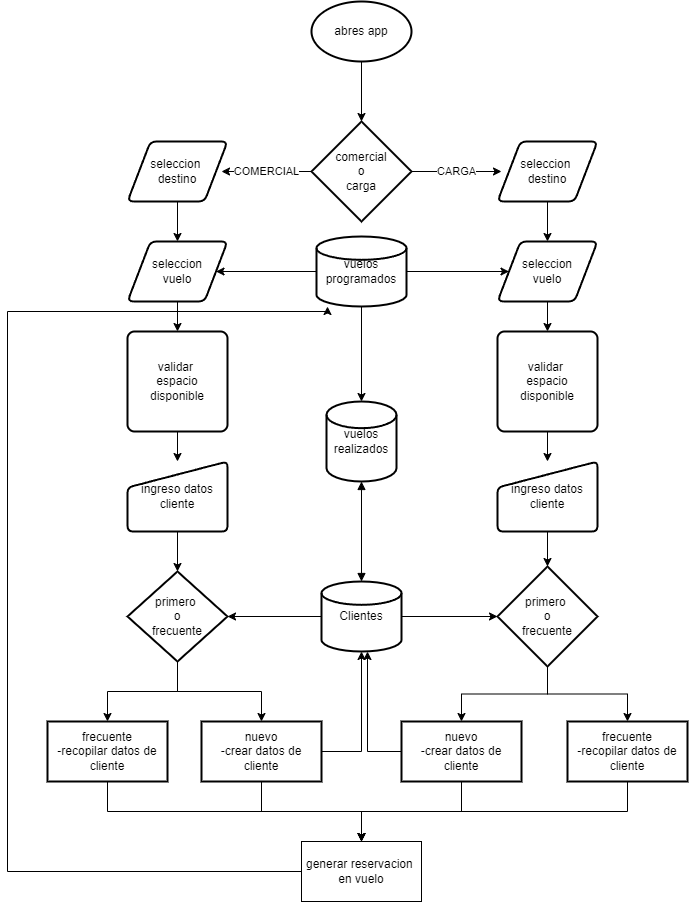

The diagram above was exported from draw.io. Its source (the exported page's mxGraphModel, read from the mxfile embedded in the PNG):
<mxGraphModel dx="1036" dy="614" grid="1" gridSize="10" guides="1" tooltips="1" connect="1" arrows="1" fold="1" page="1" pageScale="1" pageWidth="827" pageHeight="1169" math="0" shadow="0">
  <root>
    <mxCell id="0" />
    <mxCell id="1" parent="0" />
    <mxCell id="R1m_rsAZctLCm46elbd2-5" value="" style="edgeStyle=orthogonalEdgeStyle;rounded=0;orthogonalLoop=1;jettySize=auto;html=1;" parent="1" source="R1m_rsAZctLCm46elbd2-1" target="R1m_rsAZctLCm46elbd2-2" edge="1">
      <mxGeometry relative="1" as="geometry" />
    </mxCell>
    <mxCell id="R1m_rsAZctLCm46elbd2-1" value="abres app" style="strokeWidth=2;html=1;shape=mxgraph.flowchart.start_1;whiteSpace=wrap;" parent="1" vertex="1">
      <mxGeometry x="364" y="30" width="100" height="60" as="geometry" />
    </mxCell>
    <mxCell id="R1m_rsAZctLCm46elbd2-4" value="CARGA" style="edgeStyle=orthogonalEdgeStyle;rounded=0;orthogonalLoop=1;jettySize=auto;html=1;" parent="1" source="R1m_rsAZctLCm46elbd2-2" edge="1">
      <mxGeometry relative="1" as="geometry">
        <mxPoint x="554" y="200" as="targetPoint" />
      </mxGeometry>
    </mxCell>
    <mxCell id="R1m_rsAZctLCm46elbd2-7" value="COMERCIAL" style="edgeStyle=orthogonalEdgeStyle;rounded=0;orthogonalLoop=1;jettySize=auto;html=1;" parent="1" source="R1m_rsAZctLCm46elbd2-2" edge="1">
      <mxGeometry relative="1" as="geometry">
        <mxPoint x="274" y="200" as="targetPoint" />
      </mxGeometry>
    </mxCell>
    <mxCell id="R1m_rsAZctLCm46elbd2-2" value="comercial&lt;br&gt;o&lt;br&gt;carga" style="strokeWidth=2;html=1;shape=mxgraph.flowchart.decision;whiteSpace=wrap;" parent="1" vertex="1">
      <mxGeometry x="364" y="150" width="100" height="100" as="geometry" />
    </mxCell>
    <mxCell id="R1m_rsAZctLCm46elbd2-26" value="" style="edgeStyle=orthogonalEdgeStyle;rounded=0;orthogonalLoop=1;jettySize=auto;html=1;" parent="1" source="R1m_rsAZctLCm46elbd2-8" target="R1m_rsAZctLCm46elbd2-18" edge="1">
      <mxGeometry relative="1" as="geometry" />
    </mxCell>
    <mxCell id="R1m_rsAZctLCm46elbd2-28" value="" style="edgeStyle=orthogonalEdgeStyle;rounded=0;orthogonalLoop=1;jettySize=auto;html=1;" parent="1" source="R1m_rsAZctLCm46elbd2-8" target="R1m_rsAZctLCm46elbd2-19" edge="1">
      <mxGeometry relative="1" as="geometry" />
    </mxCell>
    <mxCell id="R1m_rsAZctLCm46elbd2-55" value="" style="edgeStyle=orthogonalEdgeStyle;rounded=0;orthogonalLoop=1;jettySize=auto;html=1;" parent="1" source="R1m_rsAZctLCm46elbd2-8" target="R1m_rsAZctLCm46elbd2-9" edge="1">
      <mxGeometry relative="1" as="geometry" />
    </mxCell>
    <mxCell id="R1m_rsAZctLCm46elbd2-8" value="vuelos programados" style="strokeWidth=2;html=1;shape=mxgraph.flowchart.database;whiteSpace=wrap;" parent="1" vertex="1">
      <mxGeometry x="369" y="265" width="90" height="70" as="geometry" />
    </mxCell>
    <mxCell id="R1m_rsAZctLCm46elbd2-9" value="vuelos realizados" style="strokeWidth=2;html=1;shape=mxgraph.flowchart.database;whiteSpace=wrap;" parent="1" vertex="1">
      <mxGeometry x="379" y="430" width="70" height="80" as="geometry" />
    </mxCell>
    <mxCell id="R1m_rsAZctLCm46elbd2-40" value="" style="edgeStyle=orthogonalEdgeStyle;rounded=0;orthogonalLoop=1;jettySize=auto;html=1;" parent="1" source="R1m_rsAZctLCm46elbd2-10" target="R1m_rsAZctLCm46elbd2-38" edge="1">
      <mxGeometry relative="1" as="geometry" />
    </mxCell>
    <mxCell id="R1m_rsAZctLCm46elbd2-41" value="" style="edgeStyle=orthogonalEdgeStyle;rounded=0;orthogonalLoop=1;jettySize=auto;html=1;" parent="1" source="R1m_rsAZctLCm46elbd2-10" target="R1m_rsAZctLCm46elbd2-37" edge="1">
      <mxGeometry relative="1" as="geometry" />
    </mxCell>
    <mxCell id="R1m_rsAZctLCm46elbd2-10" value="Clientes" style="strokeWidth=2;html=1;shape=mxgraph.flowchart.database;whiteSpace=wrap;" parent="1" vertex="1">
      <mxGeometry x="374" y="610" width="80" height="70" as="geometry" />
    </mxCell>
    <mxCell id="R1m_rsAZctLCm46elbd2-20" value="" style="edgeStyle=orthogonalEdgeStyle;rounded=0;orthogonalLoop=1;jettySize=auto;html=1;" parent="1" source="R1m_rsAZctLCm46elbd2-16" target="R1m_rsAZctLCm46elbd2-18" edge="1">
      <mxGeometry relative="1" as="geometry" />
    </mxCell>
    <mxCell id="R1m_rsAZctLCm46elbd2-16" value="seleccion&amp;nbsp;&lt;br&gt;destino" style="shape=parallelogram;html=1;strokeWidth=2;perimeter=parallelogramPerimeter;whiteSpace=wrap;rounded=1;arcSize=12;size=0.23;" parent="1" vertex="1">
      <mxGeometry x="180" y="170" width="100" height="60" as="geometry" />
    </mxCell>
    <mxCell id="R1m_rsAZctLCm46elbd2-21" value="" style="edgeStyle=orthogonalEdgeStyle;rounded=0;orthogonalLoop=1;jettySize=auto;html=1;" parent="1" source="R1m_rsAZctLCm46elbd2-17" target="R1m_rsAZctLCm46elbd2-19" edge="1">
      <mxGeometry relative="1" as="geometry" />
    </mxCell>
    <mxCell id="R1m_rsAZctLCm46elbd2-17" value="seleccion&amp;nbsp;&lt;br&gt;destino" style="shape=parallelogram;html=1;strokeWidth=2;perimeter=parallelogramPerimeter;whiteSpace=wrap;rounded=1;arcSize=12;size=0.23;" parent="1" vertex="1">
      <mxGeometry x="550" y="170" width="100" height="60" as="geometry" />
    </mxCell>
    <mxCell id="R1m_rsAZctLCm46elbd2-30" value="" style="edgeStyle=orthogonalEdgeStyle;rounded=0;orthogonalLoop=1;jettySize=auto;html=1;" parent="1" source="R1m_rsAZctLCm46elbd2-18" target="R1m_rsAZctLCm46elbd2-29" edge="1">
      <mxGeometry relative="1" as="geometry" />
    </mxCell>
    <mxCell id="R1m_rsAZctLCm46elbd2-18" value="seleccion&lt;br&gt;vuelo" style="shape=parallelogram;html=1;strokeWidth=2;perimeter=parallelogramPerimeter;whiteSpace=wrap;rounded=1;arcSize=12;size=0.23;" parent="1" vertex="1">
      <mxGeometry x="180" y="270" width="100" height="60" as="geometry" />
    </mxCell>
    <mxCell id="R1m_rsAZctLCm46elbd2-32" value="" style="edgeStyle=orthogonalEdgeStyle;rounded=0;orthogonalLoop=1;jettySize=auto;html=1;" parent="1" source="R1m_rsAZctLCm46elbd2-19" target="R1m_rsAZctLCm46elbd2-31" edge="1">
      <mxGeometry relative="1" as="geometry" />
    </mxCell>
    <mxCell id="R1m_rsAZctLCm46elbd2-19" value="seleccion&lt;br&gt;vuelo" style="shape=parallelogram;html=1;strokeWidth=2;perimeter=parallelogramPerimeter;whiteSpace=wrap;rounded=1;arcSize=12;size=0.23;" parent="1" vertex="1">
      <mxGeometry x="550" y="270" width="100" height="60" as="geometry" />
    </mxCell>
    <mxCell id="R1m_rsAZctLCm46elbd2-25" style="edgeStyle=orthogonalEdgeStyle;rounded=0;orthogonalLoop=1;jettySize=auto;html=1;exitX=0.5;exitY=1;exitDx=0;exitDy=0;exitPerimeter=0;" parent="1" edge="1">
      <mxGeometry relative="1" as="geometry">
        <mxPoint x="725" y="325" as="sourcePoint" />
        <mxPoint x="725" y="325" as="targetPoint" />
      </mxGeometry>
    </mxCell>
    <mxCell id="R1m_rsAZctLCm46elbd2-35" value="" style="edgeStyle=orthogonalEdgeStyle;rounded=0;orthogonalLoop=1;jettySize=auto;html=1;" parent="1" source="R1m_rsAZctLCm46elbd2-29" target="R1m_rsAZctLCm46elbd2-33" edge="1">
      <mxGeometry relative="1" as="geometry" />
    </mxCell>
    <mxCell id="R1m_rsAZctLCm46elbd2-29" value="validar&amp;nbsp;&lt;br&gt;espacio&lt;br&gt;disponible" style="rounded=1;whiteSpace=wrap;html=1;absoluteArcSize=1;arcSize=14;strokeWidth=2;" parent="1" vertex="1">
      <mxGeometry x="180" y="360" width="100" height="100" as="geometry" />
    </mxCell>
    <mxCell id="R1m_rsAZctLCm46elbd2-36" value="" style="edgeStyle=orthogonalEdgeStyle;rounded=0;orthogonalLoop=1;jettySize=auto;html=1;" parent="1" source="R1m_rsAZctLCm46elbd2-31" target="R1m_rsAZctLCm46elbd2-34" edge="1">
      <mxGeometry relative="1" as="geometry" />
    </mxCell>
    <mxCell id="R1m_rsAZctLCm46elbd2-31" value="validar&amp;nbsp;&lt;br&gt;espacio&lt;br&gt;disponible" style="rounded=1;whiteSpace=wrap;html=1;absoluteArcSize=1;arcSize=14;strokeWidth=2;" parent="1" vertex="1">
      <mxGeometry x="550" y="360" width="100" height="100" as="geometry" />
    </mxCell>
    <mxCell id="R1m_rsAZctLCm46elbd2-42" value="" style="edgeStyle=orthogonalEdgeStyle;rounded=0;orthogonalLoop=1;jettySize=auto;html=1;" parent="1" source="R1m_rsAZctLCm46elbd2-33" target="R1m_rsAZctLCm46elbd2-37" edge="1">
      <mxGeometry relative="1" as="geometry" />
    </mxCell>
    <mxCell id="R1m_rsAZctLCm46elbd2-33" value="ingreso datos&lt;br&gt;cliente" style="html=1;strokeWidth=2;shape=manualInput;whiteSpace=wrap;rounded=1;size=26;arcSize=11;" parent="1" vertex="1">
      <mxGeometry x="180" y="490" width="100" height="70" as="geometry" />
    </mxCell>
    <mxCell id="R1m_rsAZctLCm46elbd2-39" value="" style="edgeStyle=orthogonalEdgeStyle;rounded=0;orthogonalLoop=1;jettySize=auto;html=1;" parent="1" source="R1m_rsAZctLCm46elbd2-34" target="R1m_rsAZctLCm46elbd2-38" edge="1">
      <mxGeometry relative="1" as="geometry" />
    </mxCell>
    <mxCell id="R1m_rsAZctLCm46elbd2-34" value="ingreso datos&lt;br&gt;cliente" style="html=1;strokeWidth=2;shape=manualInput;whiteSpace=wrap;rounded=1;size=26;arcSize=11;" parent="1" vertex="1">
      <mxGeometry x="550" y="490" width="100" height="70" as="geometry" />
    </mxCell>
    <mxCell id="R1m_rsAZctLCm46elbd2-49" value="" style="edgeStyle=orthogonalEdgeStyle;rounded=0;orthogonalLoop=1;jettySize=auto;html=1;" parent="1" source="R1m_rsAZctLCm46elbd2-37" target="R1m_rsAZctLCm46elbd2-45" edge="1">
      <mxGeometry relative="1" as="geometry" />
    </mxCell>
    <mxCell id="R1m_rsAZctLCm46elbd2-50" style="edgeStyle=orthogonalEdgeStyle;rounded=0;orthogonalLoop=1;jettySize=auto;html=1;" parent="1" source="R1m_rsAZctLCm46elbd2-37" target="R1m_rsAZctLCm46elbd2-43" edge="1">
      <mxGeometry relative="1" as="geometry" />
    </mxCell>
    <mxCell id="R1m_rsAZctLCm46elbd2-37" value="primero&amp;nbsp;&lt;br&gt;o&lt;br&gt;frecuente" style="strokeWidth=2;html=1;shape=mxgraph.flowchart.decision;whiteSpace=wrap;" parent="1" vertex="1">
      <mxGeometry x="180" y="600" width="100" height="90" as="geometry" />
    </mxCell>
    <mxCell id="R1m_rsAZctLCm46elbd2-47" value="" style="edgeStyle=orthogonalEdgeStyle;rounded=0;orthogonalLoop=1;jettySize=auto;html=1;entryX=0.5;entryY=0;entryDx=0;entryDy=0;" parent="1" source="R1m_rsAZctLCm46elbd2-38" target="R1m_rsAZctLCm46elbd2-44" edge="1">
      <mxGeometry relative="1" as="geometry" />
    </mxCell>
    <mxCell id="R1m_rsAZctLCm46elbd2-48" style="edgeStyle=orthogonalEdgeStyle;rounded=0;orthogonalLoop=1;jettySize=auto;html=1;" parent="1" source="R1m_rsAZctLCm46elbd2-38" target="R1m_rsAZctLCm46elbd2-46" edge="1">
      <mxGeometry relative="1" as="geometry" />
    </mxCell>
    <mxCell id="R1m_rsAZctLCm46elbd2-38" value="primero&amp;nbsp;&lt;br&gt;o&lt;br&gt;frecuente" style="strokeWidth=2;html=1;shape=mxgraph.flowchart.decision;whiteSpace=wrap;" parent="1" vertex="1">
      <mxGeometry x="550" y="595" width="100" height="100" as="geometry" />
    </mxCell>
    <mxCell id="R1m_rsAZctLCm46elbd2-52" value="" style="edgeStyle=orthogonalEdgeStyle;rounded=0;orthogonalLoop=1;jettySize=auto;html=1;entryX=0.5;entryY=1;entryDx=0;entryDy=0;entryPerimeter=0;exitX=1;exitY=0.5;exitDx=0;exitDy=0;" parent="1" source="R1m_rsAZctLCm46elbd2-43" target="R1m_rsAZctLCm46elbd2-10" edge="1">
      <mxGeometry relative="1" as="geometry" />
    </mxCell>
    <mxCell id="fJNEp5uLmpf-V1BsJ8ES-2" style="edgeStyle=orthogonalEdgeStyle;rounded=0;orthogonalLoop=1;jettySize=auto;html=1;" parent="1" source="R1m_rsAZctLCm46elbd2-43" target="fJNEp5uLmpf-V1BsJ8ES-1" edge="1">
      <mxGeometry relative="1" as="geometry" />
    </mxCell>
    <mxCell id="R1m_rsAZctLCm46elbd2-43" value="nuevo&lt;br&gt;-crear datos de cliente" style="whiteSpace=wrap;html=1;strokeWidth=2;" parent="1" vertex="1">
      <mxGeometry x="254" y="750" width="120" height="60" as="geometry" />
    </mxCell>
    <mxCell id="R1m_rsAZctLCm46elbd2-51" style="edgeStyle=orthogonalEdgeStyle;rounded=0;orthogonalLoop=1;jettySize=auto;html=1;exitX=0;exitY=0.5;exitDx=0;exitDy=0;" parent="1" source="R1m_rsAZctLCm46elbd2-44" edge="1">
      <mxGeometry relative="1" as="geometry">
        <mxPoint x="420" y="680" as="targetPoint" />
        <Array as="points">
          <mxPoint x="420" y="780" />
        </Array>
      </mxGeometry>
    </mxCell>
    <mxCell id="fJNEp5uLmpf-V1BsJ8ES-4" style="edgeStyle=orthogonalEdgeStyle;rounded=0;orthogonalLoop=1;jettySize=auto;html=1;" parent="1" source="R1m_rsAZctLCm46elbd2-44" target="fJNEp5uLmpf-V1BsJ8ES-1" edge="1">
      <mxGeometry relative="1" as="geometry" />
    </mxCell>
    <mxCell id="R1m_rsAZctLCm46elbd2-44" value="nuevo&lt;br&gt;-crear datos de cliente" style="whiteSpace=wrap;html=1;strokeWidth=2;" parent="1" vertex="1">
      <mxGeometry x="454" y="750" width="120" height="60" as="geometry" />
    </mxCell>
    <mxCell id="fJNEp5uLmpf-V1BsJ8ES-3" style="edgeStyle=orthogonalEdgeStyle;rounded=0;orthogonalLoop=1;jettySize=auto;html=1;" parent="1" source="R1m_rsAZctLCm46elbd2-45" target="fJNEp5uLmpf-V1BsJ8ES-1" edge="1">
      <mxGeometry relative="1" as="geometry">
        <Array as="points">
          <mxPoint x="160" y="840" />
          <mxPoint x="414" y="840" />
        </Array>
      </mxGeometry>
    </mxCell>
    <mxCell id="R1m_rsAZctLCm46elbd2-45" value="frecuente&lt;br&gt;-recopilar datos de cliente" style="whiteSpace=wrap;html=1;strokeWidth=2;" parent="1" vertex="1">
      <mxGeometry x="100" y="750" width="120" height="60" as="geometry" />
    </mxCell>
    <mxCell id="fJNEp5uLmpf-V1BsJ8ES-5" style="edgeStyle=orthogonalEdgeStyle;rounded=0;orthogonalLoop=1;jettySize=auto;html=1;" parent="1" source="R1m_rsAZctLCm46elbd2-46" target="fJNEp5uLmpf-V1BsJ8ES-1" edge="1">
      <mxGeometry relative="1" as="geometry">
        <Array as="points">
          <mxPoint x="680" y="840" />
          <mxPoint x="414" y="840" />
        </Array>
      </mxGeometry>
    </mxCell>
    <mxCell id="R1m_rsAZctLCm46elbd2-46" value="frecuente&lt;br&gt;-recopilar datos de cliente" style="whiteSpace=wrap;html=1;strokeWidth=2;" parent="1" vertex="1">
      <mxGeometry x="620" y="750" width="120" height="60" as="geometry" />
    </mxCell>
    <mxCell id="R1m_rsAZctLCm46elbd2-54" value="" style="endArrow=block;startArrow=block;endFill=1;startFill=1;html=1;rounded=0;entryX=0.5;entryY=1;entryDx=0;entryDy=0;entryPerimeter=0;exitX=0.5;exitY=0;exitDx=0;exitDy=0;exitPerimeter=0;" parent="1" source="R1m_rsAZctLCm46elbd2-10" target="R1m_rsAZctLCm46elbd2-9" edge="1">
      <mxGeometry width="160" relative="1" as="geometry">
        <mxPoint x="334" y="570" as="sourcePoint" />
        <mxPoint x="494" y="570" as="targetPoint" />
      </mxGeometry>
    </mxCell>
    <mxCell id="fJNEp5uLmpf-V1BsJ8ES-6" style="edgeStyle=orthogonalEdgeStyle;rounded=0;orthogonalLoop=1;jettySize=auto;html=1;" parent="1" source="fJNEp5uLmpf-V1BsJ8ES-1" target="R1m_rsAZctLCm46elbd2-8" edge="1">
      <mxGeometry relative="1" as="geometry">
        <Array as="points">
          <mxPoint x="60" y="900" />
          <mxPoint x="60" y="340" />
          <mxPoint x="380" y="340" />
        </Array>
      </mxGeometry>
    </mxCell>
    <mxCell id="fJNEp5uLmpf-V1BsJ8ES-1" value="generar reservacion&amp;nbsp;&lt;br&gt;en vuelo" style="rounded=0;whiteSpace=wrap;html=1;" parent="1" vertex="1">
      <mxGeometry x="354" y="870" width="120" height="60" as="geometry" />
    </mxCell>
  </root>
</mxGraphModel>